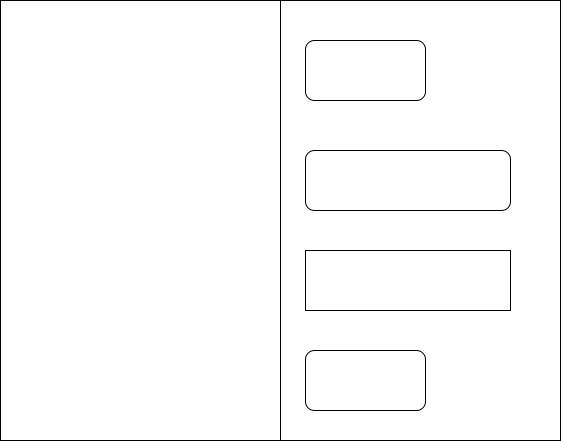

The diagram above was exported from draw.io. Its source (the exported page's mxGraphModel, read from the mxfile embedded in the PNG):
<mxGraphModel dx="868" dy="520" grid="1" gridSize="10" guides="1" tooltips="1" connect="1" arrows="1" fold="1" page="1" pageScale="1" pageWidth="850" pageHeight="1100" math="0" shadow="0">
  <root>
    <mxCell id="0" />
    <mxCell id="1" parent="0" />
    <mxCell id="ZWk0b0DGAkOCiQcu06Wg-1" value="" style="rounded=0;whiteSpace=wrap;html=1;" vertex="1" parent="1">
      <mxGeometry x="120" y="40" width="560" height="440" as="geometry" />
    </mxCell>
    <mxCell id="ZWk0b0DGAkOCiQcu06Wg-2" value="" style="rounded=0;whiteSpace=wrap;html=1;" vertex="1" parent="1">
      <mxGeometry x="120" y="40" width="280" height="440" as="geometry" />
    </mxCell>
    <mxCell id="ZWk0b0DGAkOCiQcu06Wg-4" value="" style="rounded=0;whiteSpace=wrap;html=1;" vertex="1" parent="1">
      <mxGeometry x="400" y="40" width="280" height="440" as="geometry" />
    </mxCell>
    <mxCell id="ZWk0b0DGAkOCiQcu06Wg-5" value="" style="rounded=1;whiteSpace=wrap;html=1;" vertex="1" parent="1">
      <mxGeometry x="425" y="80" width="120" height="60" as="geometry" />
    </mxCell>
    <mxCell id="ZWk0b0DGAkOCiQcu06Wg-6" value="" style="rounded=1;whiteSpace=wrap;html=1;" vertex="1" parent="1">
      <mxGeometry x="425" y="190" width="205" height="60" as="geometry" />
    </mxCell>
    <mxCell id="ZWk0b0DGAkOCiQcu06Wg-7" value="" style="rounded=0;whiteSpace=wrap;html=1;" vertex="1" parent="1">
      <mxGeometry x="425" y="290" width="205" height="60" as="geometry" />
    </mxCell>
    <mxCell id="ZWk0b0DGAkOCiQcu06Wg-8" value="" style="rounded=1;whiteSpace=wrap;html=1;" vertex="1" parent="1">
      <mxGeometry x="425" y="390" width="120" height="60" as="geometry" />
    </mxCell>
  </root>
</mxGraphModel>